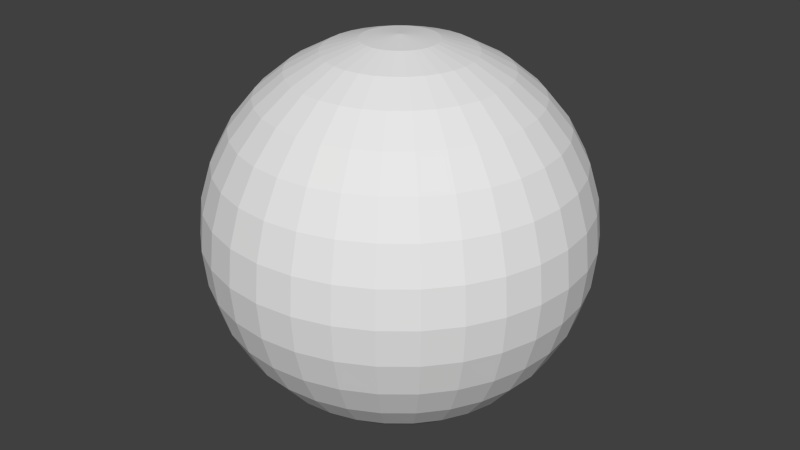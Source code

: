 # Source: sphere.blend  (saved by Blender 2.66.1; exported with 4.5.12 LTS)
import bpy
from mathutils import Matrix  # noqa: F401  (used for matrix-valued properties, if any)

bpy.ops.wm.read_factory_settings(use_empty=True)
scene = bpy.context.scene
scene.name = 'Scene'

# ---- collections
col_collection_1 = bpy.data.collections.new('Collection 1'); scene.collection.children.link(col_collection_1)

# ---- world
world_world = bpy.data.worlds.new('World'); scene.world = world_world
world_world.color = (0.05088, 0.05088, 0.05088)
world_world.use_sun_shadow = False
world_world.sun_shadow_jitter_overblur = 0.0
world_world.cycles.sampling_method = 'MANUAL'
world_world.cycles.sample_map_resolution = 256

# ---- meshes
me_sphere_001 = bpy.data.meshes.new('Sphere.001')
me_sphere_001.from_pydata([(-0.1951, 0.0, 0.9808), (-0.3827, 0.0, 0.9239), (-0.5556, 0.0, 0.8315), (-0.7071, 0.0, 0.7071), (-0.8315, 0.0, 0.5556), (-0.9239, 0.0, 0.3827), (-0.9808, 0.0, 0.1951), (-1.0, 0.0, 7.55e-08), (-0.9808, 0.0, -0.1951), (-0.9239, 0.0, -0.3827), (-0.8315, 0.0, -0.5556), (-0.7071, 0.0, -0.7071), (-0.5556, 0.0, -0.8315), (-0.3827, 0.0, -0.9239), (-0.1951, 0.0, -0.9808), (3.258e-07, 0.0, -1.0), (-0.1913, 0.03806, 0.9808), (-0.3753, 0.07466, 0.9239), (-0.5449, 0.1084, 0.8315), (-0.6935, 0.1379, 0.7071), (-0.8155, 0.1622, 0.5556), (-0.9061, 0.1802, 0.3827), (-0.9619, 0.1913, 0.1951), (-0.9808, 0.1951, 1.192e-07), (-0.9619, 0.1913, -0.1951), (-0.9061, 0.1802, -0.3827), (-0.8155, 0.1622, -0.5556), (-0.6935, 0.1379, -0.7071), (-0.5449, 0.1084, -0.8315), (-0.3753, 0.07466, -0.9239), (-0.1913, 0.03806, -0.9808), (-0.1802, 0.07466, 0.9808), (-0.3536, 0.1464, 0.9239), (-0.5133, 0.2126, 0.8315), (-0.6533, 0.2706, 0.7071), (-0.7682, 0.3182, 0.5556), (-0.8536, 0.3536, 0.3827), (-0.9061, 0.3753, 0.1951), (-0.9239, 0.3827, 1.192e-07), (-0.9061, 0.3753, -0.1951), (-0.8536, 0.3536, -0.3827), (-0.7682, 0.3182, -0.5556), (-0.6533, 0.2706, -0.7071), (-0.5133, 0.2126, -0.8315), (-0.3536, 0.1464, -0.9239), (-0.1802, 0.07466, -0.9808), (-0.1622, 0.1084, 0.9808), (-0.3182, 0.2126, 0.9239), (-0.4619, 0.3087, 0.8315), (-0.5879, 0.3928, 0.7071), (-0.6913, 0.4619, 0.5556), (-0.7682, 0.5133, 0.3827), (-0.8155, 0.5449, 0.1951), (-0.8315, 0.5556, 1.192e-07), (-0.8155, 0.5449, -0.1951), (-0.7682, 0.5133, -0.3827), (-0.6913, 0.4619, -0.5556), (-0.5879, 0.3928, -0.7071), (-0.4619, 0.3087, -0.8315), (-0.3182, 0.2126, -0.9239), (-0.1622, 0.1084, -0.9808), (-0.1379, 0.1379, 0.9808), (-0.2706, 0.2706, 0.9239), (-0.3928, 0.3928, 0.8315), (-0.5, 0.5, 0.7071), (-0.5879, 0.5879, 0.5556), (-0.6533, 0.6533, 0.3827), (-0.6935, 0.6935, 0.1951), (-0.7071, 0.7071, 1.192e-07), (-0.6935, 0.6935, -0.1951), (-0.6533, 0.6533, -0.3827), (-0.5879, 0.5879, -0.5556), (-0.5, 0.5, -0.7071), (-0.3928, 0.3928, -0.8315), (-0.2706, 0.2706, -0.9239), (-0.1379, 0.1379, -0.9808), (-0.1084, 0.1622, 0.9808), (-0.2126, 0.3182, 0.9239), (-0.3087, 0.4619, 0.8315), (-0.3928, 0.5879, 0.7071), (-0.4619, 0.6913, 0.5556), (-0.5133, 0.7682, 0.3827), (-0.5449, 0.8155, 0.1951), (-0.5556, 0.8315, 1.192e-07), (-0.5449, 0.8155, -0.1951), (-0.5133, 0.7682, -0.3827), (-0.4619, 0.6913, -0.5556), (-0.3928, 0.5879, -0.7071), (-0.3087, 0.4619, -0.8315), (-0.2126, 0.3182, -0.9239), (-0.1084, 0.1622, -0.9808), (-0.07466, 0.1802, 0.9808), (-0.1464, 0.3536, 0.9239), (-0.2126, 0.5133, 0.8315), (-0.2706, 0.6533, 0.7071), (-0.3182, 0.7682, 0.5556), (-0.3536, 0.8536, 0.3827), (-0.3753, 0.9061, 0.1951), (-0.3827, 0.9239, 1.192e-07), (-0.3753, 0.9061, -0.1951), (-0.3536, 0.8536, -0.3827), (-0.3182, 0.7682, -0.5556), (-0.2706, 0.6533, -0.7071), (-0.2126, 0.5133, -0.8315), (-0.1464, 0.3536, -0.9239), (-0.07466, 0.1802, -0.9808), (-0.03806, 0.1913, 0.9808), (-0.07466, 0.3753, 0.9239), (-0.1084, 0.5449, 0.8315), (-0.1379, 0.6935, 0.7071), (-0.1622, 0.8155, 0.5556), (-0.1802, 0.9061, 0.3827), (-0.1913, 0.9619, 0.1951), (-0.1951, 0.9808, 1.192e-07), (-0.1913, 0.9619, -0.1951), (-0.1802, 0.9061, -0.3827), (-0.1622, 0.8155, -0.5556), (-0.1379, 0.6935, -0.7071), (-0.1084, 0.5449, -0.8315), (-0.07466, 0.3753, -0.9239), (-0.03806, 0.1913, -0.9808), (3.445e-07, 0.1951, 0.9808), (3.631e-07, 0.3827, 0.9239), (3.631e-07, 0.5556, 0.8315), (4.003e-07, 0.7071, 0.7071), (4.152e-07, 0.8315, 0.5556), (3.705e-07, 0.9239, 0.3827), (4.749e-07, 0.9808, 0.1951), (3.407e-07, 1.0, 1.192e-07), (4.749e-07, 0.9808, -0.1951), (3.407e-07, 0.9239, -0.3827), (4.152e-07, 0.8315, -0.5556), (4.003e-07, 0.7071, -0.7071), (3.929e-07, 0.5556, -0.8315), (3.556e-07, 0.3827, -0.9239), (3.147e-07, 0.1951, -0.9808), (0.03806, 0.1913, 0.9808), (0.07466, 0.3753, 0.9239), (0.1084, 0.5449, 0.8315), (0.138, 0.6935, 0.7071), (0.1622, 0.8155, 0.5556), (0.1802, 0.9061, 0.3827), (0.1913, 0.9619, 0.1951), (0.1951, 0.9808, 1.192e-07), (0.1913, 0.9619, -0.1951), (0.1802, 0.9061, -0.3827), (0.1622, 0.8155, -0.5556), (0.138, 0.6935, -0.7071), (0.1084, 0.5449, -0.8315), (0.07466, 0.3753, -0.9239), (0.03806, 0.1913, -0.9808), (0.07466, 0.1802, 0.9808), (0.1464, 0.3536, 0.9239), (0.2126, 0.5133, 0.8315), (0.2706, 0.6533, 0.7071), (0.3182, 0.7682, 0.5556), (0.3536, 0.8536, 0.3827), (0.3753, 0.9061, 0.1951), (0.3827, 0.9239, 1.192e-07), (0.3753, 0.9061, -0.1951), (0.3536, 0.8536, -0.3827), (0.3182, 0.7682, -0.5556), (0.2706, 0.6533, -0.7071), (0.2126, 0.5133, -0.8315), (0.1464, 0.3536, -0.9239), (0.07466, 0.1802, -0.9808), (0.1084, 0.1622, 0.9808), (0.2126, 0.3182, 0.9239), (0.3087, 0.4619, 0.8315), (0.3928, 0.5879, 0.7071), (0.4619, 0.6913, 0.5556), (0.5133, 0.7682, 0.3827), (0.5449, 0.8155, 0.1951), (0.5556, 0.8315, 1.192e-07), (0.5449, 0.8155, -0.1951), (0.5133, 0.7682, -0.3827), (0.4619, 0.6913, -0.5556), (0.3928, 0.5879, -0.7071), (0.3087, 0.4619, -0.8315), (0.2126, 0.3182, -0.9239), (0.1084, 0.1622, -0.9808), (0.138, 0.1379, 0.9808), (0.2706, 0.2706, 0.9239), (0.3928, 0.3928, 0.8315), (0.5, 0.5, 0.7071), (0.5879, 0.5879, 0.5556), (0.6533, 0.6533, 0.3827), (0.6935, 0.6935, 0.1951), (0.7071, 0.7071, 1.192e-07), (0.6935, 0.6935, -0.1951), (0.6533, 0.6533, -0.3827), (0.5879, 0.5879, -0.5556), (0.5, 0.5, -0.7071), (0.3928, 0.3928, -0.8315), (0.2706, 0.2706, -0.9239), (0.138, 0.1379, -0.9808), (0.1622, 0.1084, 0.9808), (0.3182, 0.2126, 0.9239), (0.4619, 0.3087, 0.8315), (0.5879, 0.3928, 0.7071), (0.6913, 0.4619, 0.5556), (0.7682, 0.5133, 0.3827), (0.8155, 0.5449, 0.1951), (0.8315, 0.5556, 1.192e-07), (0.8155, 0.5449, -0.1951), (0.7682, 0.5133, -0.3827), (0.6913, 0.4619, -0.5556), (0.5879, 0.3928, -0.7071), (0.4619, 0.3087, -0.8315), (0.3182, 0.2126, -0.9239), (0.1622, 0.1084, -0.9808), (0.1802, 0.07466, 0.9808), (0.3536, 0.1464, 0.9239), (0.5133, 0.2126, 0.8315), (0.6533, 0.2706, 0.7071), (0.7682, 0.3182, 0.5556), (0.8536, 0.3536, 0.3827), (0.9061, 0.3753, 0.1951), (0.9239, 0.3827, 1.192e-07), (0.9061, 0.3753, -0.1951), (0.8536, 0.3536, -0.3827), (0.7682, 0.3182, -0.5556), (0.6533, 0.2706, -0.7071), (0.5133, 0.2126, -0.8315), (0.3536, 0.1464, -0.9239), (0.1802, 0.07466, -0.9808), (0.1913, 0.03806, 0.9808), (0.3753, 0.07466, 0.9239), (0.5449, 0.1084, 0.8315), (0.6935, 0.1379, 0.7071), (0.8155, 0.1622, 0.5556), (0.9061, 0.1802, 0.3827), (0.9619, 0.1913, 0.1951), (0.9808, 0.1951, 1.192e-07), (0.9619, 0.1913, -0.1951), (0.9061, 0.1802, -0.3827), (0.8155, 0.1622, -0.5556), (0.6935, 0.1379, -0.7071), (0.5449, 0.1084, -0.8315), (0.3753, 0.07466, -0.9239), (0.1913, 0.03806, -0.9808), (0.1951, -3.353e-08, 0.9808), (0.3827, -5.215e-08, 0.9239), (0.5556, -6.706e-08, 0.8315), (0.7071, -5.96e-08, 0.7071), (0.8315, -1.043e-07, 0.5556), (0.9239, -1.49e-07, 0.3827), (0.9808, -1.49e-07, 0.1951), (1.0, -1.043e-07, 1.192e-07), (0.9808, -1.49e-07, -0.1951), (0.9239, -4.47e-08, -0.3827), (0.8315, -1.043e-07, -0.5556), (0.7071, -5.96e-08, -0.7071), (0.5556, -9.686e-08, -0.8315), (0.3827, -2.235e-08, -0.9239), (0.1951, 0.0, -0.9808), (0.1913, -0.03806, 0.9808), (0.3753, -0.07466, 0.9239), (0.5449, -0.1084, 0.8315), (0.6935, -0.1379, 0.7071), (0.8155, -0.1622, 0.5556), (0.9061, -0.1802, 0.3827), (0.9619, -0.1913, 0.1951), (0.9808, -0.1951, 1.192e-07), (0.9619, -0.1913, -0.1951), (0.9061, -0.1802, -0.3827), (0.8155, -0.1622, -0.5556), (0.6935, -0.1379, -0.7071), (0.5449, -0.1084, -0.8315), (0.3753, -0.07466, -0.9239), (0.1913, -0.03806, -0.9808), (0.1802, -0.07466, 0.9808), (0.3536, -0.1464, 0.9239), (0.5133, -0.2126, 0.8315), (0.6533, -0.2706, 0.7071), (0.7682, -0.3182, 0.5556), (0.8536, -0.3536, 0.3827), (0.9061, -0.3753, 0.1951), (0.9239, -0.3827, 1.192e-07), (0.9061, -0.3753, -0.1951), (0.8536, -0.3536, -0.3827), (0.7682, -0.3182, -0.5556), (0.6533, -0.2706, -0.7071), (0.5133, -0.2126, -0.8315), (0.3536, -0.1464, -0.9239), (0.1802, -0.07466, -0.9808), (0.1622, -0.1084, 0.9808), (0.3182, -0.2126, 0.9239), (0.4619, -0.3087, 0.8315), (0.5879, -0.3928, 0.7071), (0.6913, -0.4619, 0.5556), (0.7682, -0.5133, 0.3827), (0.8155, -0.5449, 0.1951), (0.8315, -0.5556, 1.192e-07), (0.8155, -0.5449, -0.1951), (0.7682, -0.5133, -0.3827), (0.6913, -0.4619, -0.5556), (0.5879, -0.3928, -0.7071), (0.4619, -0.3087, -0.8315), (0.3182, -0.2126, -0.9239), (0.1622, -0.1084, -0.9808), (0.138, -0.1379, 0.9808), (0.2706, -0.2706, 0.9239), (0.3928, -0.3928, 0.8315), (0.5, -0.5, 0.7071), (0.5879, -0.5879, 0.5556), (0.6533, -0.6533, 0.3827), (0.6935, -0.6935, 0.1951), (0.7071, -0.7071, 1.192e-07), (0.6935, -0.6935, -0.1951), (0.6533, -0.6533, -0.3827), (0.5879, -0.5879, -0.5556), (0.5, -0.5, -0.7071), (0.3928, -0.3928, -0.8315), (0.2706, -0.2706, -0.9239), (0.1379, -0.1379, -0.9808), (0.1084, -0.1622, 0.9808), (0.2126, -0.3182, 0.9239), (0.3087, -0.4619, 0.8315), (0.3928, -0.5879, 0.7071), (0.4619, -0.6913, 0.5556), (0.5133, -0.7682, 0.3827), (0.5449, -0.8155, 0.1951), (0.5556, -0.8315, 1.192e-07), (0.5449, -0.8155, -0.1951), (0.5133, -0.7682, -0.3827), (0.4619, -0.6913, -0.5556), (0.3928, -0.5879, -0.7071), (0.3087, -0.4619, -0.8315), (0.2126, -0.3182, -0.9239), (0.1084, -0.1622, -0.9808), (0.07466, -0.1802, 0.9808), (0.1464, -0.3536, 0.9239), (0.2126, -0.5133, 0.8315), (0.2706, -0.6533, 0.7071), (0.3182, -0.7682, 0.5556), (0.3536, -0.8536, 0.3827), (0.3753, -0.9061, 0.1951), (0.3827, -0.9239, 1.192e-07), (0.3753, -0.9061, -0.1951), (0.3536, -0.8536, -0.3827), (0.3182, -0.7682, -0.5556), (0.2706, -0.6533, -0.7071), (0.2126, -0.5133, -0.8315), (0.1464, -0.3536, -0.9239), (0.07466, -0.1802, -0.9808), (0.03806, -0.1913, 0.9808), (0.07466, -0.3753, 0.9239), (0.1084, -0.5449, 0.8315), (0.1379, -0.6935, 0.7071), (0.1622, -0.8155, 0.5556), (0.1802, -0.9061, 0.3827), (0.1913, -0.9619, 0.1951), (0.1951, -0.9808, 1.192e-07), (0.1913, -0.9619, -0.1951), (0.1802, -0.9061, -0.3827), (0.1622, -0.8155, -0.5556), (0.1379, -0.6935, -0.7071), (0.1084, -0.5449, -0.8315), (0.07466, -0.3753, -0.9239), (0.03806, -0.1913, -0.9808), (2.774e-07, -0.1951, 0.9808), (2.513e-07, -0.3827, 0.9239), (2.29e-07, -0.5556, 0.8315), (2.215e-07, -0.7071, 0.7071), (2.215e-07, -0.8315, 0.5556), (1.47e-07, -0.9239, 0.3827), (1.023e-07, -0.9808, 0.1951), (1.619e-07, -1.0, 1.192e-07), (1.023e-07, -0.9808, -0.1951), (1.768e-07, -0.9239, -0.3827), (2.215e-07, -0.8315, -0.5556), (2.215e-07, -0.7071, -0.7071), (2.141e-07, -0.5556, -0.8315), (3.109e-07, -0.3827, -0.9239), (3.147e-07, -0.1951, -0.9808), (-0.03806, -0.1913, 0.9808), (-0.07466, -0.3753, 0.9239), (-0.1084, -0.5449, 0.8315), (-0.1379, -0.6935, 0.7071), (-0.1622, -0.8155, 0.5556), (-0.1802, -0.9061, 0.3827), (-0.1913, -0.9619, 0.1951), (-0.1951, -0.9808, 1.192e-07), (-0.1913, -0.9619, -0.1951), (-0.1802, -0.9061, -0.3827), (-0.1622, -0.8155, -0.5556), (-0.1379, -0.6935, -0.7071), (-0.1084, -0.5449, -0.8315), (-0.07466, -0.3753, -0.9239), (-0.03806, -0.1913, -0.9808), (2.011e-07, -3.01e-07, 1.0), (-0.07466, -0.1802, 0.9808), (-0.1464, -0.3536, 0.9239), (-0.2126, -0.5133, 0.8315), (-0.2706, -0.6533, 0.7071), (-0.3182, -0.7682, 0.5556), (-0.3536, -0.8536, 0.3827), (-0.3753, -0.9061, 0.1951), (-0.3827, -0.9239, 1.192e-07), (-0.3753, -0.9061, -0.1951), (-0.3536, -0.8536, -0.3827), (-0.3182, -0.7682, -0.5556), (-0.2706, -0.6533, -0.7071), (-0.2126, -0.5133, -0.8315), (-0.1464, -0.3536, -0.9239), (-0.07466, -0.1802, -0.9808), (-0.1084, -0.1622, 0.9808), (-0.2126, -0.3182, 0.9239), (-0.3087, -0.4619, 0.8315), (-0.3928, -0.5879, 0.7071), (-0.4619, -0.6913, 0.5556), (-0.5133, -0.7682, 0.3827), (-0.5449, -0.8155, 0.1951), (-0.5556, -0.8315, 1.192e-07), (-0.5449, -0.8155, -0.1951), (-0.5133, -0.7682, -0.3827), (-0.4619, -0.6913, -0.5556), (-0.3928, -0.5879, -0.7071), (-0.3087, -0.4619, -0.8315), (-0.2126, -0.3182, -0.9239), (-0.1084, -0.1622, -0.9808), (-0.1379, -0.1379, 0.9808), (-0.2706, -0.2706, 0.9239), (-0.3928, -0.3928, 0.8315), (-0.5, -0.5, 0.7071), (-0.5879, -0.5879, 0.5556), (-0.6533, -0.6533, 0.3827), (-0.6935, -0.6935, 0.1951), (-0.7071, -0.7071, 1.192e-07), (-0.6935, -0.6935, -0.1951), (-0.6533, -0.6533, -0.3827), (-0.5879, -0.5879, -0.5556), (-0.5, -0.5, -0.7071), (-0.3928, -0.3928, -0.8315), (-0.2706, -0.2706, -0.9239), (-0.1379, -0.1379, -0.9808), (-0.1622, -0.1084, 0.9808), (-0.3182, -0.2126, 0.9239), (-0.4619, -0.3087, 0.8315), (-0.5879, -0.3928, 0.7071), (-0.6913, -0.4619, 0.5556), (-0.7682, -0.5133, 0.3827), (-0.8155, -0.5449, 0.1951), (-0.8315, -0.5556, 1.192e-07), (-0.8155, -0.5449, -0.1951), (-0.7682, -0.5133, -0.3827), (-0.6913, -0.4619, -0.5556), (-0.5879, -0.3928, -0.7071), (-0.4619, -0.3087, -0.8315), (-0.3182, -0.2126, -0.9239), (-0.1622, -0.1084, -0.9808), (-0.1802, -0.07466, 0.9808), (-0.3536, -0.1464, 0.9239), (-0.5133, -0.2126, 0.8315), (-0.6533, -0.2706, 0.7071), (-0.7682, -0.3182, 0.5556), (-0.8536, -0.3536, 0.3827), (-0.9061, -0.3753, 0.1951), (-0.9239, -0.3827, 1.192e-07), (-0.9061, -0.3753, -0.1951), (-0.8536, -0.3536, -0.3827), (-0.7682, -0.3182, -0.5556), (-0.6533, -0.2706, -0.7071), (-0.5133, -0.2126, -0.8315), (-0.3536, -0.1464, -0.9239), (-0.1802, -0.07466, -0.9808), (-0.1913, -0.03806, 0.9808), (-0.3753, -0.07466, 0.9239), (-0.5449, -0.1084, 0.8315), (-0.6935, -0.1379, 0.7071), (-0.8155, -0.1622, 0.5556), (-0.9061, -0.1802, 0.3827), (-0.9619, -0.1913, 0.1951), (-0.9808, -0.1951, 1.192e-07), (-0.9619, -0.1913, -0.1951), (-0.9061, -0.1802, -0.3827), (-0.8155, -0.1622, -0.5556), (-0.6935, -0.1379, -0.7071), (-0.5449, -0.1084, -0.8315), (-0.3753, -0.07466, -0.9239), (-0.1913, -0.03806, -0.9808)], [], [(2, 1, 17, 18), (9, 8, 24, 25), (3, 2, 18, 19), (10, 9, 25, 26), (4, 3, 19, 20), (11, 10, 26, 27), (5, 4, 20, 21), (12, 11, 27, 28), (6, 5, 21, 22), (13, 12, 28, 29), (7, 6, 22, 23), (1, 0, 16, 17), (14, 13, 29, 30), (8, 7, 23, 24), (27, 26, 41, 42), (21, 20, 35, 36), (28, 27, 42, 43), (22, 21, 36, 37), (29, 28, 43, 44), (23, 22, 37, 38), (17, 16, 31, 32), (30, 29, 44, 45), (24, 23, 38, 39), (18, 17, 32, 33), (25, 24, 39, 40), (19, 18, 33, 34), (26, 25, 40, 41), (20, 19, 34, 35), (40, 39, 54, 55), (34, 33, 48, 49), (41, 40, 55, 56), (35, 34, 49, 50), (42, 41, 56, 57), (36, 35, 50, 51), (43, 42, 57, 58), (37, 36, 51, 52), (44, 43, 58, 59), (38, 37, 52, 53), (32, 31, 46, 47), (45, 44, 59, 60), (39, 38, 53, 54), (33, 32, 47, 48), (59, 58, 73, 74), (53, 52, 67, 68), (47, 46, 61, 62), (60, 59, 74, 75), (54, 53, 68, 69), (48, 47, 62, 63), (55, 54, 69, 70), (49, 48, 63, 64), (56, 55, 70, 71), (50, 49, 64, 65), (57, 56, 71, 72), (51, 50, 65, 66), (58, 57, 72, 73), (52, 51, 66, 67), (72, 71, 86, 87), (66, 65, 80, 81), (73, 72, 87, 88), (67, 66, 81, 82), (74, 73, 88, 89), (68, 67, 82, 83), (62, 61, 76, 77), (75, 74, 89, 90), (69, 68, 83, 84), (63, 62, 77, 78), (70, 69, 84, 85), (64, 63, 78, 79), (71, 70, 85, 86), (65, 64, 79, 80), (78, 77, 92, 93), (85, 84, 99, 100), (79, 78, 93, 94), (86, 85, 100, 101), (80, 79, 94, 95), (87, 86, 101, 102), (81, 80, 95, 96), (88, 87, 102, 103), (82, 81, 96, 97), (89, 88, 103, 104), (83, 82, 97, 98), (77, 76, 91, 92), (90, 89, 104, 105), (84, 83, 98, 99), (97, 96, 111, 112), (104, 103, 118, 119), (98, 97, 112, 113), (92, 91, 106, 107), (105, 104, 119, 120), (99, 98, 113, 114), (93, 92, 107, 108), (100, 99, 114, 115), (94, 93, 108, 109), (101, 100, 115, 116), (95, 94, 109, 110), (102, 101, 116, 117), (96, 95, 110, 111), (103, 102, 117, 118), (116, 115, 130, 131), (110, 109, 124, 125), (117, 116, 131, 132), (111, 110, 125, 126), (118, 117, 132, 133), (112, 111, 126, 127), (119, 118, 133, 134), (113, 112, 127, 128), (107, 106, 121, 122), (120, 119, 134, 135), (114, 113, 128, 129), (108, 107, 122, 123), (115, 114, 129, 130), (109, 108, 123, 124), (135, 134, 149, 150), (129, 128, 143, 144), (123, 122, 137, 138), (130, 129, 144, 145), (124, 123, 138, 139), (131, 130, 145, 146), (125, 124, 139, 140), (132, 131, 146, 147), (126, 125, 140, 141), (133, 132, 147, 148), (127, 126, 141, 142), (134, 133, 148, 149), (128, 127, 142, 143), (122, 121, 136, 137), (148, 147, 162, 163), (142, 141, 156, 157), (149, 148, 163, 164), (143, 142, 157, 158), (137, 136, 151, 152), (150, 149, 164, 165), (144, 143, 158, 159), (138, 137, 152, 153), (145, 144, 159, 160), (139, 138, 153, 154), (146, 145, 160, 161), (140, 139, 154, 155), (147, 146, 161, 162), (141, 140, 155, 156), (161, 160, 175, 176), (155, 154, 169, 170), (162, 161, 176, 177), (156, 155, 170, 171), (163, 162, 177, 178), (157, 156, 171, 172), (164, 163, 178, 179), (158, 157, 172, 173), (152, 151, 166, 167), (165, 164, 179, 180), (159, 158, 173, 174), (153, 152, 167, 168), (160, 159, 174, 175), (154, 153, 168, 169), (180, 179, 194, 195), (174, 173, 188, 189), (168, 167, 182, 183), (175, 174, 189, 190), (169, 168, 183, 184), (176, 175, 190, 191), (170, 169, 184, 185), (177, 176, 191, 192), (171, 170, 185, 186), (178, 177, 192, 193), (172, 171, 186, 187), (179, 178, 193, 194), (173, 172, 187, 188), (167, 166, 181, 182), (193, 192, 207, 208), (187, 186, 201, 202), (194, 193, 208, 209), (188, 187, 202, 203), (182, 181, 196, 197), (195, 194, 209, 210), (189, 188, 203, 204), (183, 182, 197, 198), (190, 189, 204, 205), (184, 183, 198, 199), (191, 190, 205, 206), (185, 184, 199, 200), (192, 191, 206, 207), (186, 185, 200, 201), (206, 205, 220, 221), (200, 199, 214, 215), (207, 206, 221, 222), (201, 200, 215, 216), (208, 207, 222, 223), (202, 201, 216, 217), (209, 208, 223, 224), (203, 202, 217, 218), (197, 196, 211, 212), (210, 209, 224, 225), (204, 203, 218, 219), (198, 197, 212, 213), (205, 204, 219, 220), (199, 198, 213, 214), (212, 211, 226, 227), (225, 224, 239, 240), (219, 218, 233, 234), (213, 212, 227, 228), (220, 219, 234, 235), (214, 213, 228, 229), (221, 220, 235, 236), (215, 214, 229, 230), (222, 221, 236, 237), (216, 215, 230, 231), (223, 222, 237, 238), (217, 216, 231, 232), (224, 223, 238, 239), (218, 217, 232, 233), (231, 230, 245, 246), (238, 237, 252, 253), (232, 231, 246, 247), (239, 238, 253, 254), (233, 232, 247, 248), (227, 226, 241, 242), (240, 239, 254, 255), (234, 233, 248, 249), (228, 227, 242, 243), (235, 234, 249, 250), (229, 228, 243, 244), (236, 235, 250, 251), (230, 229, 244, 245), (237, 236, 251, 252), (250, 249, 264, 265), (244, 243, 258, 259), (251, 250, 265, 266), (245, 244, 259, 260), (252, 251, 266, 267), (246, 245, 260, 261), (253, 252, 267, 268), (247, 246, 261, 262), (254, 253, 268, 269), (248, 247, 262, 263), (242, 241, 256, 257), (255, 254, 269, 270), (249, 248, 263, 264), (243, 242, 257, 258), (269, 268, 283, 284), (263, 262, 277, 278), (257, 256, 271, 272), (270, 269, 284, 285), (264, 263, 278, 279), (258, 257, 272, 273), (265, 264, 279, 280), (259, 258, 273, 274), (266, 265, 280, 281), (260, 259, 274, 275), (267, 266, 281, 282), (261, 260, 275, 276), (268, 267, 282, 283), (262, 261, 276, 277), (282, 281, 296, 297), (276, 275, 290, 291), (283, 282, 297, 298), (277, 276, 291, 292), (284, 283, 298, 299), (278, 277, 292, 293), (272, 271, 286, 287), (285, 284, 299, 300), (279, 278, 293, 294), (273, 272, 287, 288), (280, 279, 294, 295), (274, 273, 288, 289), (281, 280, 295, 296), (275, 274, 289, 290), (295, 294, 309, 310), (289, 288, 303, 304), (296, 295, 310, 311), (290, 289, 304, 305), (297, 296, 311, 312), (291, 290, 305, 306), (298, 297, 312, 313), (292, 291, 306, 307), (299, 298, 313, 314), (293, 292, 307, 308), (287, 286, 301, 302), (300, 299, 314, 315), (294, 293, 308, 309), (288, 287, 302, 303), (314, 313, 328, 329), (308, 307, 322, 323), (302, 301, 316, 317), (315, 314, 329, 330), (309, 308, 323, 324), (303, 302, 317, 318), (310, 309, 324, 325), (304, 303, 318, 319), (311, 310, 325, 326), (305, 304, 319, 320), (312, 311, 326, 327), (306, 305, 320, 321), (313, 312, 327, 328), (307, 306, 321, 322), (327, 326, 341, 342), (321, 320, 335, 336), (328, 327, 342, 343), (322, 321, 336, 337), (329, 328, 343, 344), (323, 322, 337, 338), (317, 316, 331, 332), (330, 329, 344, 345), (324, 323, 338, 339), (318, 317, 332, 333), (325, 324, 339, 340), (319, 318, 333, 334), (326, 325, 340, 341), (320, 319, 334, 335), (340, 339, 354, 355), (334, 333, 348, 349), (341, 340, 355, 356), (335, 334, 349, 350), (342, 341, 356, 357), (336, 335, 350, 351), (343, 342, 357, 358), (337, 336, 351, 352), (344, 343, 358, 359), (338, 337, 352, 353), (332, 331, 346, 347), (345, 344, 359, 360), (339, 338, 353, 354), (333, 332, 347, 348), (359, 358, 373, 374), (353, 352, 367, 368), (347, 346, 361, 362), (360, 359, 374, 375), (354, 353, 368, 369), (348, 347, 362, 363), (355, 354, 369, 370), (349, 348, 363, 364), (356, 355, 370, 371), (350, 349, 364, 365), (357, 356, 371, 372), (351, 350, 365, 366), (358, 357, 372, 373), (352, 351, 366, 367), (365, 364, 379, 380), (372, 371, 386, 387), (366, 365, 380, 381), (373, 372, 387, 388), (367, 366, 381, 382), (374, 373, 388, 389), (368, 367, 382, 383), (362, 361, 376, 377), (375, 374, 389, 390), (369, 368, 383, 384), (363, 362, 377, 378), (370, 369, 384, 385), (364, 363, 378, 379), (371, 370, 385, 386), (384, 383, 399, 400), (378, 377, 393, 394), (385, 384, 400, 401), (379, 378, 394, 395), (386, 385, 401, 402), (380, 379, 395, 396), (387, 386, 402, 403), (381, 380, 396, 397), (388, 387, 403, 404), (382, 381, 397, 398), (389, 388, 404, 405), (383, 382, 398, 399), (377, 376, 392, 393), (390, 389, 405, 406), (404, 403, 418, 419), (398, 397, 412, 413), (405, 404, 419, 420), (399, 398, 413, 414), (393, 392, 407, 408), (406, 405, 420, 421), (400, 399, 414, 415), (394, 393, 408, 409), (401, 400, 415, 416), (395, 394, 409, 410), (402, 401, 416, 417), (396, 395, 410, 411), (403, 402, 417, 418), (397, 396, 411, 412), (417, 416, 431, 432), (411, 410, 425, 426), (418, 417, 432, 433), (412, 411, 426, 427), (419, 418, 433, 434), (413, 412, 427, 428), (420, 419, 434, 435), (414, 413, 428, 429), (408, 407, 422, 423), (421, 420, 435, 436), (415, 414, 429, 430), (409, 408, 423, 424), (416, 415, 430, 431), (410, 409, 424, 425), (436, 435, 450, 451), (430, 429, 444, 445), (424, 423, 438, 439), (431, 430, 445, 446), (425, 424, 439, 440), (432, 431, 446, 447), (426, 425, 440, 441), (433, 432, 447, 448), (427, 426, 441, 442), (434, 433, 448, 449), (428, 427, 442, 443), (435, 434, 449, 450), (429, 428, 443, 444), (423, 422, 437, 438), (449, 448, 463, 464), (443, 442, 457, 458), (450, 449, 464, 465), (444, 443, 458, 459), (438, 437, 452, 453), (451, 450, 465, 466), (445, 444, 459, 460), (439, 438, 453, 454), (446, 445, 460, 461), (440, 439, 454, 455), (447, 446, 461, 462), (441, 440, 455, 456), (448, 447, 462, 463), (442, 441, 456, 457), (462, 461, 476, 477), (456, 455, 470, 471), (463, 462, 477, 478), (457, 456, 471, 472), (464, 463, 478, 479), (458, 457, 472, 473), (465, 464, 479, 480), (459, 458, 473, 474), (453, 452, 467, 468), (466, 465, 480, 481), (460, 459, 474, 475), (454, 453, 468, 469), (461, 460, 475, 476), (455, 454, 469, 470), (15, 14, 30), (0, 391, 16), (16, 391, 31), (15, 30, 45), (15, 45, 60), (31, 391, 46), (15, 60, 75), (46, 391, 61), (61, 391, 76), (15, 75, 90), (15, 90, 105), (76, 391, 91), (91, 391, 106), (15, 105, 120), (106, 391, 121), (15, 120, 135), (15, 135, 150), (121, 391, 136), (136, 391, 151), (15, 150, 165), (151, 391, 166), (15, 165, 180), (15, 180, 195), (166, 391, 181), (181, 391, 196), (15, 195, 210), (196, 391, 211), (15, 210, 225), (15, 225, 240), (211, 391, 226), (226, 391, 241), (15, 240, 255), (241, 391, 256), (15, 255, 270), (15, 270, 285), (256, 391, 271), (271, 391, 286), (15, 285, 300), (15, 300, 315), (286, 391, 301), (15, 315, 330), (301, 391, 316), (316, 391, 331), (15, 330, 345), (15, 345, 360), (331, 391, 346), (346, 391, 361), (15, 360, 375), (361, 391, 376), (15, 375, 390), (15, 390, 406), (376, 391, 392), (392, 391, 407), (15, 406, 421), (407, 391, 422), (15, 421, 436), (15, 436, 451), (422, 391, 437), (437, 391, 452), (15, 451, 466), (452, 391, 467), (15, 466, 481), (481, 480, 13, 14), (475, 474, 7, 8), (469, 468, 1, 2), (15, 481, 14), (476, 475, 8, 9), (470, 469, 2, 3), (477, 476, 9, 10), (471, 470, 3, 4), (478, 477, 10, 11), (472, 471, 4, 5), (479, 478, 11, 12), (473, 472, 5, 6), (467, 391, 0), (480, 479, 12, 13), (474, 473, 6, 7), (468, 467, 0, 1)])
_uv = me_sphere_001.uv_layers.new(name='UVMap')
_uv.uv.foreach_set('vector', [0.8435, 0.8717, 0.8476, 0.9227, 0.7922, 0.9215, 0.8046, 0.8708, 0.8398, 0.5142, 0.8401, 0.5652, 0.815, 0.5647, 0.8159, 0.5136, 0.8422, 0.8206, 0.8435, 0.8717, 0.8046, 0.8708, 0.8086, 0.8199, 0.8395, 0.4631, 0.8398, 0.5142, 0.8159, 0.5136, 0.8167, 0.4626, 0.8415, 0.7695, 0.8422, 0.8206, 0.8086, 0.8199, 0.8108, 0.7689, 0.8392, 0.412, 0.8395, 0.4631, 0.8167, 0.4626, 0.8178, 0.4115, 0.841, 0.7185, 0.8415, 0.7695, 0.8108, 0.7689, 0.8122, 0.7178, 0.8388, 0.3609, 0.8392, 0.412, 0.8178, 0.4115, 0.8191, 0.3605, 0.8407, 0.6674, 0.841, 0.7185, 0.8122, 0.7178, 0.8133, 0.6668, 0.8381, 0.3099, 0.8388, 0.3609, 0.8191, 0.3605, 0.8211, 0.3095, 0.8404, 0.6163, 0.8407, 0.6674, 0.8133, 0.6668, 0.8142, 0.6157, 0.8476, 0.9227, 0.851, 0.9765, 0.5416, 0.9588, 0.7922, 0.9215, 0.837, 0.2588, 0.8381, 0.3099, 0.8211, 0.3095, 0.8246, 0.2585, 0.8401, 0.5652, 0.8404, 0.6163, 0.8142, 0.6157, 0.815, 0.5647, 0.8178, 0.4115, 0.8167, 0.4626, 0.7939, 0.4602, 0.7963, 0.4093, 0.8122, 0.7178, 0.8108, 0.7689, 0.7805, 0.7657, 0.7837, 0.7148, 0.8191, 0.3605, 0.8178, 0.4115, 0.7963, 0.4093, 0.7994, 0.3584, 0.8133, 0.6668, 0.8122, 0.7178, 0.7837, 0.7148, 0.7861, 0.6639, 0.8211, 0.3095, 0.8191, 0.3605, 0.7994, 0.3584, 0.804, 0.3077, 0.8142, 0.6157, 0.8133, 0.6668, 0.7861, 0.6639, 0.7881, 0.613, 0.7922, 0.9215, 0.5416, 0.9588, 0.5704, 0.9493, 0.7424, 0.9161, 0.8246, 0.2585, 0.8211, 0.3095, 0.804, 0.3077, 0.8122, 0.2572, 0.815, 0.5647, 0.8142, 0.6157, 0.7881, 0.613, 0.79, 0.5621, 0.8046, 0.8708, 0.7922, 0.9215, 0.7424, 0.9161, 0.7669, 0.8668, 0.8159, 0.5136, 0.815, 0.5647, 0.79, 0.5621, 0.7919, 0.5111, 0.8086, 0.8199, 0.8046, 0.8708, 0.7669, 0.8668, 0.7757, 0.8164, 0.8167, 0.4626, 0.8159, 0.5136, 0.7919, 0.5111, 0.7939, 0.4602, 0.8108, 0.7689, 0.8086, 0.8199, 0.7757, 0.8164, 0.7805, 0.7657, 0.7919, 0.5111, 0.79, 0.5621, 0.7651, 0.5574, 0.768, 0.5067, 0.7757, 0.8164, 0.7669, 0.8668, 0.7317, 0.8601, 0.7439, 0.8105, 0.7939, 0.4602, 0.7919, 0.5111, 0.768, 0.5067, 0.7711, 0.4559, 0.7805, 0.7657, 0.7757, 0.8164, 0.7439, 0.8105, 0.7508, 0.7601, 0.7963, 0.4093, 0.7939, 0.4602, 0.7711, 0.4559, 0.7748, 0.4053, 0.7837, 0.7148, 0.7805, 0.7657, 0.7508, 0.7601, 0.7555, 0.7096, 0.7994, 0.3584, 0.7963, 0.4093, 0.7748, 0.4053, 0.7796, 0.3547, 0.7861, 0.6639, 0.7837, 0.7148, 0.7555, 0.7096, 0.7591, 0.6589, 0.804, 0.3077, 0.7994, 0.3584, 0.7796, 0.3547, 0.7868, 0.3045, 0.7881, 0.613, 0.7861, 0.6639, 0.7591, 0.6589, 0.7622, 0.6082, 0.7424, 0.9161, 0.5704, 0.9493, 0.5714, 0.9394, 0.7012, 0.9077, 0.8122, 0.2572, 0.804, 0.3077, 0.7868, 0.3045, 0.7999, 0.2549, 0.79, 0.5621, 0.7881, 0.613, 0.7622, 0.6082, 0.7651, 0.5574, 0.7669, 0.8668, 0.7424, 0.9161, 0.7012, 0.9077, 0.7317, 0.8601, 0.7868, 0.3045, 0.7796, 0.3547, 0.7596, 0.3495, 0.7695, 0.2999, 0.7622, 0.6082, 0.7591, 0.6589, 0.7325, 0.652, 0.7365, 0.6015, 0.7012, 0.9077, 0.5714, 0.9394, 0.5655, 0.9295, 0.6676, 0.8977, 0.7999, 0.2549, 0.7868, 0.3045, 0.7695, 0.2999, 0.7877, 0.2515, 0.7651, 0.5574, 0.7622, 0.6082, 0.7365, 0.6015, 0.7402, 0.551, 0.7317, 0.8601, 0.7012, 0.9077, 0.6676, 0.8977, 0.6994, 0.8515, 0.768, 0.5067, 0.7651, 0.5574, 0.7402, 0.551, 0.744, 0.5005, 0.7439, 0.8105, 0.7317, 0.8601, 0.6994, 0.8515, 0.7137, 0.8025, 0.7711, 0.4559, 0.768, 0.5067, 0.744, 0.5005, 0.7482, 0.45, 0.7508, 0.7601, 0.7439, 0.8105, 0.7137, 0.8025, 0.7221, 0.7526, 0.7748, 0.4053, 0.7711, 0.4559, 0.7482, 0.45, 0.7531, 0.3996, 0.7555, 0.7096, 0.7508, 0.7601, 0.7221, 0.7526, 0.7279, 0.7024, 0.7796, 0.3547, 0.7748, 0.4053, 0.7531, 0.3996, 0.7596, 0.3495, 0.7591, 0.6589, 0.7555, 0.7096, 0.7279, 0.7024, 0.7325, 0.652, 0.7531, 0.3996, 0.7482, 0.45, 0.7251, 0.4425, 0.7312, 0.3925, 0.7279, 0.7024, 0.7221, 0.7526, 0.6944, 0.7436, 0.701, 0.6937, 0.7596, 0.3495, 0.7531, 0.3996, 0.7312, 0.3925, 0.7394, 0.3429, 0.7325, 0.652, 0.7279, 0.7024, 0.701, 0.6937, 0.7064, 0.6435, 0.7695, 0.2999, 0.7596, 0.3495, 0.7394, 0.3429, 0.752, 0.294, 0.7365, 0.6015, 0.7325, 0.652, 0.7064, 0.6435, 0.711, 0.5933, 0.6676, 0.8977, 0.5655, 0.9295, 0.5569, 0.92, 0.6393, 0.8868, 0.7877, 0.2515, 0.7695, 0.2999, 0.752, 0.294, 0.7755, 0.2472, 0.7402, 0.551, 0.7365, 0.6015, 0.711, 0.5933, 0.7155, 0.543, 0.6994, 0.8515, 0.6676, 0.8977, 0.6393, 0.8868, 0.67, 0.8414, 0.744, 0.5005, 0.7402, 0.551, 0.7155, 0.543, 0.72, 0.4927, 0.7137, 0.8025, 0.6994, 0.8515, 0.67, 0.8414, 0.6851, 0.793, 0.7482, 0.45, 0.744, 0.5005, 0.72, 0.4927, 0.7251, 0.4425, 0.7221, 0.7526, 0.7137, 0.8025, 0.6851, 0.793, 0.6944, 0.7436, 0.67, 0.8414, 0.6393, 0.8868, 0.6147, 0.8758, 0.6431, 0.8307, 0.72, 0.4927, 0.7155, 0.543, 0.6908, 0.5337, 0.696, 0.4836, 0.6851, 0.793, 0.67, 0.8414, 0.6431, 0.8307, 0.6581, 0.7826, 0.7251, 0.4425, 0.72, 0.4927, 0.696, 0.4836, 0.7018, 0.4337, 0.6944, 0.7436, 0.6851, 0.793, 0.6581, 0.7826, 0.6677, 0.7334, 0.7312, 0.3925, 0.7251, 0.4425, 0.7018, 0.4337, 0.709, 0.384, 0.701, 0.6937, 0.6944, 0.7436, 0.6677, 0.7334, 0.6748, 0.6838, 0.7394, 0.3429, 0.7312, 0.3925, 0.709, 0.384, 0.7188, 0.3349, 0.7064, 0.6435, 0.701, 0.6937, 0.6748, 0.6838, 0.6806, 0.6338, 0.752, 0.294, 0.7394, 0.3429, 0.7188, 0.3349, 0.7341, 0.2869, 0.711, 0.5933, 0.7064, 0.6435, 0.6806, 0.6338, 0.6858, 0.5838, 0.6393, 0.8868, 0.5569, 0.92, 0.5469, 0.9109, 0.6147, 0.8758, 0.7755, 0.2472, 0.752, 0.294, 0.7341, 0.2869, 0.7634, 0.242, 0.7155, 0.543, 0.711, 0.5933, 0.6858, 0.5838, 0.6908, 0.5337, 0.6806, 0.6338, 0.6748, 0.6838, 0.6492, 0.6731, 0.6552, 0.6233, 0.7341, 0.2869, 0.7188, 0.3349, 0.6977, 0.3259, 0.7158, 0.2787, 0.6858, 0.5838, 0.6806, 0.6338, 0.6552, 0.6233, 0.6607, 0.5734, 0.6147, 0.8758, 0.5469, 0.9109, 0.5362, 0.9023, 0.5925, 0.8651, 0.7634, 0.242, 0.7341, 0.2869, 0.7158, 0.2787, 0.7516, 0.2358, 0.6908, 0.5337, 0.6858, 0.5838, 0.6607, 0.5734, 0.6661, 0.5234, 0.6431, 0.8307, 0.6147, 0.8758, 0.5925, 0.8651, 0.6181, 0.8196, 0.696, 0.4836, 0.6908, 0.5337, 0.6661, 0.5234, 0.6718, 0.4736, 0.6581, 0.7826, 0.6431, 0.8307, 0.6181, 0.8196, 0.6324, 0.7717, 0.7018, 0.4337, 0.696, 0.4836, 0.6718, 0.4736, 0.6783, 0.4239, 0.6677, 0.7334, 0.6581, 0.7826, 0.6324, 0.7717, 0.642, 0.7226, 0.709, 0.384, 0.7018, 0.4337, 0.6783, 0.4239, 0.6864, 0.3745, 0.6748, 0.6838, 0.6677, 0.7334, 0.642, 0.7226, 0.6492, 0.6731, 0.7188, 0.3349, 0.709, 0.384, 0.6864, 0.3745, 0.6977, 0.3259, 0.6783, 0.4239, 0.6718, 0.4736, 0.6473, 0.4629, 0.6542, 0.4133, 0.642, 0.7226, 0.6324, 0.7717, 0.6079, 0.7607, 0.617, 0.7116, 0.6864, 0.3745, 0.6783, 0.4239, 0.6542, 0.4133, 0.6631, 0.3642, 0.6492, 0.6731, 0.642, 0.7226, 0.617, 0.7116, 0.6241, 0.6621, 0.6977, 0.3259, 0.6864, 0.3745, 0.6631, 0.3642, 0.6758, 0.3159, 0.6552, 0.6233, 0.6492, 0.6731, 0.6241, 0.6621, 0.6302, 0.6123, 0.7158, 0.2787, 0.6977, 0.3259, 0.6758, 0.3159, 0.6969, 0.2696, 0.6607, 0.5734, 0.6552, 0.6233, 0.6302, 0.6123, 0.6358, 0.5625, 0.5925, 0.8651, 0.5362, 0.9023, 0.525, 0.8943, 0.572, 0.8548, 0.7516, 0.2358, 0.7158, 0.2787, 0.6969, 0.2696, 0.7399, 0.2289, 0.6661, 0.5234, 0.6607, 0.5734, 0.6358, 0.5625, 0.6413, 0.5126, 0.6181, 0.8196, 0.5925, 0.8651, 0.572, 0.8548, 0.5946, 0.8088, 0.6718, 0.4736, 0.6661, 0.5234, 0.6413, 0.5126, 0.6473, 0.4629, 0.6324, 0.7717, 0.6181, 0.8196, 0.5946, 0.8088, 0.6079, 0.7607, 0.7399, 0.2289, 0.6969, 0.2696, 0.677, 0.2596, 0.7285, 0.2213, 0.6413, 0.5126, 0.6358, 0.5625, 0.6108, 0.5515, 0.6164, 0.5016, 0.5946, 0.8088, 0.572, 0.8548, 0.5527, 0.8452, 0.5723, 0.7985, 0.6473, 0.4629, 0.6413, 0.5126, 0.6164, 0.5016, 0.6224, 0.4519, 0.6079, 0.7607, 0.5946, 0.8088, 0.5723, 0.7985, 0.5842, 0.7501, 0.6542, 0.4133, 0.6473, 0.4629, 0.6224, 0.4519, 0.6296, 0.4023, 0.617, 0.7116, 0.6079, 0.7607, 0.5842, 0.7501, 0.5927, 0.7008, 0.6631, 0.3642, 0.6542, 0.4133, 0.6296, 0.4023, 0.639, 0.3533, 0.6241, 0.6621, 0.617, 0.7116, 0.5927, 0.7008, 0.5995, 0.6512, 0.6758, 0.3159, 0.6631, 0.3642, 0.639, 0.3533, 0.6529, 0.3053, 0.6302, 0.6123, 0.6241, 0.6621, 0.5995, 0.6512, 0.6053, 0.6014, 0.6969, 0.2696, 0.6758, 0.3159, 0.6529, 0.3053, 0.677, 0.2596, 0.6358, 0.5625, 0.6302, 0.6123, 0.6053, 0.6014, 0.6108, 0.5515, 0.572, 0.8548, 0.525, 0.8943, 0.5135, 0.887, 0.5527, 0.8452, 0.6529, 0.3053, 0.639, 0.3533, 0.6139, 0.3423, 0.6287, 0.2943, 0.6053, 0.6014, 0.5995, 0.6512, 0.5751, 0.6408, 0.5806, 0.5908, 0.677, 0.2596, 0.6529, 0.3053, 0.6287, 0.2943, 0.6557, 0.2491, 0.6108, 0.5515, 0.6053, 0.6014, 0.5806, 0.5908, 0.5858, 0.5408, 0.5527, 0.8452, 0.5135, 0.887, 0.5017, 0.8805, 0.5341, 0.8365, 0.7285, 0.2213, 0.677, 0.2596, 0.6557, 0.2491, 0.7176, 0.213, 0.6164, 0.5016, 0.6108, 0.5515, 0.5858, 0.5408, 0.5912, 0.4908, 0.5723, 0.7985, 0.5527, 0.8452, 0.5341, 0.8365, 0.5508, 0.789, 0.6224, 0.4519, 0.6164, 0.5016, 0.5912, 0.4908, 0.5971, 0.441, 0.5842, 0.7501, 0.5723, 0.7985, 0.5508, 0.789, 0.5613, 0.7401, 0.6296, 0.4023, 0.6224, 0.4519, 0.5971, 0.441, 0.6043, 0.3914, 0.5927, 0.7008, 0.5842, 0.7501, 0.5613, 0.7401, 0.569, 0.6906, 0.639, 0.3533, 0.6296, 0.4023, 0.6043, 0.3914, 0.6139, 0.3423, 0.5995, 0.6512, 0.5927, 0.7008, 0.569, 0.6906, 0.5751, 0.6408, 0.6043, 0.3914, 0.5971, 0.441, 0.5712, 0.4306, 0.5781, 0.3809, 0.569, 0.6906, 0.5613, 0.7401, 0.5389, 0.7311, 0.5456, 0.6812, 0.6139, 0.3423, 0.6043, 0.3914, 0.5781, 0.3809, 0.5876, 0.3316, 0.5751, 0.6408, 0.569, 0.6906, 0.5456, 0.6812, 0.551, 0.6312, 0.6287, 0.2943, 0.6139, 0.3423, 0.5876, 0.3316, 0.6027, 0.2834, 0.5806, 0.5908, 0.5751, 0.6408, 0.551, 0.6312, 0.5559, 0.581, 0.6557, 0.2491, 0.6287, 0.2943, 0.6027, 0.2834, 0.6324, 0.2381, 0.5858, 0.5408, 0.5806, 0.5908, 0.5559, 0.581, 0.5606, 0.5308, 0.5341, 0.8365, 0.5017, 0.8805, 0.4898, 0.8749, 0.516, 0.8289, 0.7176, 0.213, 0.6557, 0.2491, 0.6324, 0.2381, 0.7072, 0.2041, 0.5912, 0.4908, 0.5858, 0.5408, 0.5606, 0.5308, 0.5656, 0.4807, 0.5508, 0.789, 0.5341, 0.8365, 0.516, 0.8289, 0.5299, 0.7805, 0.5971, 0.441, 0.5912, 0.4908, 0.5656, 0.4807, 0.5712, 0.4306, 0.5613, 0.7401, 0.5508, 0.789, 0.5299, 0.7805, 0.5389, 0.7311, 0.7072, 0.2041, 0.6324, 0.2381, 0.6061, 0.2272, 0.6979, 0.1948, 0.5656, 0.4807, 0.5606, 0.5308, 0.5353, 0.5219, 0.5396, 0.4716, 0.5299, 0.7805, 0.516, 0.8289, 0.4984, 0.8224, 0.5095, 0.7732, 0.5712, 0.4306, 0.5656, 0.4807, 0.5396, 0.4716, 0.5446, 0.4213, 0.5389, 0.7311, 0.5299, 0.7805, 0.5095, 0.7732, 0.5169, 0.7233, 0.5781, 0.3809, 0.5712, 0.4306, 0.5446, 0.4213, 0.5509, 0.3712, 0.5456, 0.6812, 0.5389, 0.7311, 0.5169, 0.7233, 0.5224, 0.6731, 0.5876, 0.3316, 0.5781, 0.3809, 0.5509, 0.3712, 0.5598, 0.3216, 0.551, 0.6312, 0.5456, 0.6812, 0.5224, 0.6731, 0.527, 0.6228, 0.6027, 0.2834, 0.5876, 0.3316, 0.5598, 0.3216, 0.5746, 0.2729, 0.5559, 0.581, 0.551, 0.6312, 0.527, 0.6228, 0.5312, 0.5723, 0.6324, 0.2381, 0.6027, 0.2834, 0.5746, 0.2729, 0.6061, 0.2272, 0.5606, 0.5308, 0.5559, 0.581, 0.5312, 0.5723, 0.5353, 0.5219, 0.516, 0.8289, 0.4898, 0.8749, 0.4776, 0.8701, 0.4984, 0.8224, 0.5746, 0.2729, 0.5598, 0.3216, 0.5304, 0.3128, 0.5438, 0.2635, 0.5312, 0.5723, 0.527, 0.6228, 0.5031, 0.6158, 0.5064, 0.5651, 0.6061, 0.2272, 0.5746, 0.2729, 0.5438, 0.2635, 0.5753, 0.2167, 0.5353, 0.5219, 0.5312, 0.5723, 0.5064, 0.5651, 0.5097, 0.5145, 0.4984, 0.8224, 0.4776, 0.8701, 0.4654, 0.8662, 0.481, 0.8172, 0.6979, 0.1948, 0.6061, 0.2272, 0.5753, 0.2167, 0.6904, 0.1851, 0.5396, 0.4716, 0.5353, 0.5219, 0.5097, 0.5145, 0.5132, 0.4638, 0.5095, 0.7732, 0.4984, 0.8224, 0.481, 0.8172, 0.4894, 0.7672, 0.5446, 0.4213, 0.5396, 0.4716, 0.5132, 0.4638, 0.5174, 0.4133, 0.5169, 0.7233, 0.5095, 0.7732, 0.4894, 0.7672, 0.4951, 0.7169, 0.5509, 0.3712, 0.5446, 0.4213, 0.5174, 0.4133, 0.5227, 0.3629, 0.5224, 0.6731, 0.5169, 0.7233, 0.4951, 0.7169, 0.4994, 0.6664, 0.5598, 0.3216, 0.5509, 0.3712, 0.5227, 0.3629, 0.5304, 0.3128, 0.527, 0.6228, 0.5224, 0.6731, 0.4994, 0.6664, 0.5031, 0.6158, 0.5227, 0.3629, 0.5174, 0.4133, 0.4895, 0.4071, 0.4934, 0.3564, 0.4994, 0.6664, 0.4951, 0.7169, 0.4735, 0.7121, 0.4765, 0.6613, 0.5304, 0.3128, 0.5227, 0.3629, 0.4934, 0.3564, 0.4993, 0.3058, 0.5031, 0.6158, 0.4994, 0.6664, 0.4765, 0.6613, 0.4791, 0.6104, 0.5438, 0.2635, 0.5304, 0.3128, 0.4993, 0.3058, 0.51, 0.2557, 0.5064, 0.5651, 0.5031, 0.6158, 0.4791, 0.6104, 0.4815, 0.5596, 0.5753, 0.2167, 0.5438, 0.2635, 0.51, 0.2557, 0.5381, 0.2073, 0.5097, 0.5145, 0.5064, 0.5651, 0.4815, 0.5596, 0.4839, 0.5087, 0.481, 0.8172, 0.4654, 0.8662, 0.4531, 0.8634, 0.4637, 0.8133, 0.6904, 0.1851, 0.5753, 0.2167, 0.5381, 0.2073, 0.6871, 0.1752, 0.5132, 0.4638, 0.5097, 0.5145, 0.4839, 0.5087, 0.4864, 0.4579, 0.4894, 0.7672, 0.481, 0.8172, 0.4637, 0.8133, 0.4696, 0.7628, 0.5174, 0.4133, 0.5132, 0.4638, 0.4864, 0.4579, 0.4895, 0.4071, 0.4951, 0.7169, 0.4894, 0.7672, 0.4696, 0.7628, 0.4735, 0.7121, 0.4637, 0.8133, 0.4531, 0.8634, 0.4408, 0.8616, 0.4466, 0.8108, 0.6871, 0.1752, 0.5381, 0.2073, 0.4924, 0.2003, 0.6968, 0.1653, 0.4864, 0.4579, 0.4839, 0.5087, 0.4579, 0.5049, 0.4593, 0.4539, 0.4696, 0.7628, 0.4637, 0.8133, 0.4466, 0.8108, 0.4498, 0.7599, 0.4895, 0.4071, 0.4864, 0.4579, 0.4593, 0.4539, 0.4611, 0.403, 0.4735, 0.7121, 0.4696, 0.7628, 0.4498, 0.7599, 0.452, 0.7089, 0.4934, 0.3564, 0.4895, 0.4071, 0.4611, 0.403, 0.4634, 0.352, 0.4765, 0.6613, 0.4735, 0.7121, 0.452, 0.7089, 0.4537, 0.658, 0.4993, 0.3058, 0.4934, 0.3564, 0.4634, 0.352, 0.4669, 0.3011, 0.4791, 0.6104, 0.4765, 0.6613, 0.4537, 0.658, 0.4552, 0.607, 0.51, 0.2557, 0.4993, 0.3058, 0.4669, 0.3011, 0.4734, 0.2504, 0.4815, 0.5596, 0.4791, 0.6104, 0.4552, 0.607, 0.4565, 0.5559, 0.5381, 0.2073, 0.51, 0.2557, 0.4734, 0.2504, 0.4924, 0.2003, 0.4839, 0.5087, 0.4815, 0.5596, 0.4565, 0.5559, 0.4579, 0.5049, 0.4552, 0.607, 0.4537, 0.658, 0.4309, 0.6565, 0.4312, 0.6055, 0.4734, 0.2504, 0.4669, 0.3011, 0.4335, 0.299, 0.4349, 0.248, 0.4565, 0.5559, 0.4552, 0.607, 0.4312, 0.6055, 0.4315, 0.5544, 0.4924, 0.2003, 0.4734, 0.2504, 0.4349, 0.248, 0.439, 0.1969, 0.4579, 0.5049, 0.4565, 0.5559, 0.4315, 0.5544, 0.4317, 0.5033, 0.4466, 0.8108, 0.4408, 0.8616, 0.4284, 0.8608, 0.4295, 0.8097, 0.6968, 0.1653, 0.4924, 0.2003, 0.439, 0.1969, 0.7804, 0.1572, 0.4593, 0.4539, 0.4579, 0.5049, 0.4317, 0.5033, 0.432, 0.4522, 0.4498, 0.7599, 0.4466, 0.8108, 0.4295, 0.8097, 0.4302, 0.7587, 0.4611, 0.403, 0.4593, 0.4539, 0.432, 0.4522, 0.4324, 0.4012, 0.452, 0.7089, 0.4498, 0.7599, 0.4302, 0.7587, 0.4306, 0.7076, 0.4634, 0.352, 0.4611, 0.403, 0.4324, 0.4012, 0.4328, 0.3501, 0.4537, 0.658, 0.452, 0.7089, 0.4306, 0.7076, 0.4309, 0.6565, 0.4669, 0.3011, 0.4634, 0.352, 0.4328, 0.3501, 0.4335, 0.299, 0.4324, 0.4012, 0.432, 0.4522, 0.4047, 0.4528, 0.4036, 0.4018, 0.4306, 0.7076, 0.4302, 0.7587, 0.4105, 0.7591, 0.4092, 0.7081, 0.4328, 0.3501, 0.4324, 0.4012, 0.4036, 0.4018, 0.4022, 0.3507, 0.4309, 0.6565, 0.4306, 0.7076, 0.4092, 0.7081, 0.4081, 0.657, 0.4335, 0.299, 0.4328, 0.3501, 0.4022, 0.3507, 0.4, 0.2997, 0.4312, 0.6055, 0.4309, 0.6565, 0.4081, 0.657, 0.4072, 0.606, 0.4349, 0.248, 0.4335, 0.299, 0.4, 0.2997, 0.3959, 0.2488, 0.4315, 0.5544, 0.4312, 0.6055, 0.4072, 0.606, 0.4064, 0.5549, 0.439, 0.1969, 0.4349, 0.248, 0.3959, 0.2488, 0.3836, 0.1981, 0.4317, 0.5033, 0.4315, 0.5544, 0.4064, 0.5549, 0.4056, 0.5039, 0.4295, 0.8097, 0.4284, 0.8608, 0.416, 0.8611, 0.4125, 0.8101, 0.7804, 0.1572, 0.439, 0.1969, 0.3836, 0.1981, 0.9502, 0.1608, 0.432, 0.4522, 0.4317, 0.5033, 0.4056, 0.5039, 0.4047, 0.4528, 0.4302, 0.7587, 0.4295, 0.8097, 0.4125, 0.8101, 0.4105, 0.7591, 0.3836, 0.1981, 0.3959, 0.2488, 0.3583, 0.2528, 0.3338, 0.2035, 0.4056, 0.5039, 0.4064, 0.5549, 0.3814, 0.5576, 0.3795, 0.5066, 0.4125, 0.8101, 0.416, 0.8611, 0.4036, 0.8624, 0.3954, 0.8119, 0.133, 0.1608, 0.3836, 0.1981, 0.3338, 0.2035, 0.1618, 0.1703, 0.4047, 0.4528, 0.4056, 0.5039, 0.3795, 0.5066, 0.3775, 0.4557, 0.4105, 0.7591, 0.4125, 0.8101, 0.3954, 0.8119, 0.3908, 0.7612, 0.4036, 0.4018, 0.4047, 0.4528, 0.3775, 0.4557, 0.375, 0.4048, 0.4092, 0.7081, 0.4105, 0.7591, 0.3908, 0.7612, 0.3877, 0.7103, 0.4022, 0.3507, 0.4036, 0.4018, 0.375, 0.4048, 0.3719, 0.3539, 0.4081, 0.657, 0.4092, 0.7081, 0.3877, 0.7103, 0.3853, 0.6594, 0.4, 0.2997, 0.4022, 0.3507, 0.3719, 0.3539, 0.3671, 0.3032, 0.4072, 0.606, 0.4081, 0.657, 0.3853, 0.6594, 0.3833, 0.6085, 0.3959, 0.2488, 0.4, 0.2997, 0.3671, 0.3032, 0.3583, 0.2528, 0.4064, 0.5549, 0.4072, 0.606, 0.3833, 0.6085, 0.3814, 0.5576, 0.3671, 0.3032, 0.3719, 0.3539, 0.3422, 0.3595, 0.3353, 0.3092, 0.3833, 0.6085, 0.3853, 0.6594, 0.3625, 0.6637, 0.3593, 0.6129, 0.3583, 0.2528, 0.3671, 0.3032, 0.3353, 0.3092, 0.3231, 0.2595, 0.3814, 0.5576, 0.3833, 0.6085, 0.3593, 0.6129, 0.3565, 0.5622, 0.3338, 0.2035, 0.3583, 0.2528, 0.3231, 0.2595, 0.2926, 0.2119, 0.3795, 0.5066, 0.3814, 0.5576, 0.3565, 0.5622, 0.3536, 0.5114, 0.3954, 0.8119, 0.4036, 0.8624, 0.3913, 0.8647, 0.3782, 0.8151, 0.1618, 0.1703, 0.3338, 0.2035, 0.2926, 0.2119, 0.1628, 0.1803, 0.3775, 0.4557, 0.3795, 0.5066, 0.3536, 0.5114, 0.3505, 0.4607, 0.3908, 0.7612, 0.3954, 0.8119, 0.3782, 0.8151, 0.371, 0.7649, 0.375, 0.4048, 0.3775, 0.4557, 0.3505, 0.4607, 0.3469, 0.41, 0.3877, 0.7103, 0.3908, 0.7612, 0.371, 0.7649, 0.3662, 0.7143, 0.3719, 0.3539, 0.375, 0.4048, 0.3469, 0.41, 0.3422, 0.3595, 0.3853, 0.6594, 0.3877, 0.7103, 0.3662, 0.7143, 0.3625, 0.6637, 0.3469, 0.41, 0.3505, 0.4607, 0.3239, 0.4676, 0.3193, 0.4172, 0.3662, 0.7143, 0.371, 0.7649, 0.351, 0.7701, 0.3445, 0.72, 0.3422, 0.3595, 0.3469, 0.41, 0.3193, 0.4172, 0.3135, 0.367, 0.3625, 0.6637, 0.3662, 0.7143, 0.3445, 0.72, 0.3395, 0.6696, 0.3353, 0.3092, 0.3422, 0.3595, 0.3135, 0.367, 0.3051, 0.3171, 0.3593, 0.6129, 0.3625, 0.6637, 0.3395, 0.6696, 0.3354, 0.6191, 0.3231, 0.2595, 0.3353, 0.3092, 0.3051, 0.3171, 0.2908, 0.2682, 0.3565, 0.5622, 0.3593, 0.6129, 0.3354, 0.6191, 0.3316, 0.5686, 0.2926, 0.2119, 0.3231, 0.2595, 0.2908, 0.2682, 0.259, 0.222, 0.3536, 0.5114, 0.3565, 0.5622, 0.3316, 0.5686, 0.3279, 0.5181, 0.3782, 0.8151, 0.3913, 0.8647, 0.379, 0.8681, 0.3609, 0.8197, 0.1628, 0.1803, 0.2926, 0.2119, 0.259, 0.222, 0.1568, 0.1901, 0.3505, 0.4607, 0.3536, 0.5114, 0.3279, 0.5181, 0.3239, 0.4676, 0.371, 0.7649, 0.3782, 0.8151, 0.3609, 0.8197, 0.351, 0.7701, 0.259, 0.222, 0.2908, 0.2682, 0.2614, 0.2782, 0.2307, 0.2328, 0.3279, 0.5181, 0.3316, 0.5686, 0.3069, 0.5766, 0.3024, 0.5263, 0.3609, 0.8197, 0.379, 0.8681, 0.3669, 0.8724, 0.3434, 0.8256, 0.1568, 0.1901, 0.259, 0.222, 0.2307, 0.2328, 0.1482, 0.1996, 0.3239, 0.4676, 0.3279, 0.5181, 0.3024, 0.5263, 0.2977, 0.4761, 0.351, 0.7701, 0.3609, 0.8197, 0.3434, 0.8256, 0.3308, 0.7768, 0.3193, 0.4172, 0.3239, 0.4676, 0.2977, 0.4761, 0.2924, 0.4259, 0.3445, 0.72, 0.351, 0.7701, 0.3308, 0.7768, 0.3226, 0.7271, 0.3135, 0.367, 0.3193, 0.4172, 0.2924, 0.4259, 0.2858, 0.376, 0.3395, 0.6696, 0.3445, 0.72, 0.3226, 0.7271, 0.3165, 0.6771, 0.3051, 0.3171, 0.3135, 0.367, 0.2858, 0.376, 0.2765, 0.3266, 0.3354, 0.6191, 0.3395, 0.6696, 0.3165, 0.6771, 0.3114, 0.6269, 0.2908, 0.2682, 0.3051, 0.3171, 0.2765, 0.3266, 0.2614, 0.2782, 0.3316, 0.5686, 0.3354, 0.6191, 0.3114, 0.6269, 0.3069, 0.5766, 0.2765, 0.3266, 0.2858, 0.376, 0.2591, 0.3862, 0.2494, 0.337, 0.3114, 0.6269, 0.3165, 0.6771, 0.2932, 0.6859, 0.2874, 0.636, 0.2614, 0.2782, 0.2765, 0.3266, 0.2494, 0.337, 0.2345, 0.289, 0.3069, 0.5766, 0.3114, 0.6269, 0.2874, 0.636, 0.2822, 0.5859, 0.2307, 0.2328, 0.2614, 0.2782, 0.2345, 0.289, 0.2061, 0.2438, 0.3024, 0.5263, 0.3069, 0.5766, 0.2822, 0.5859, 0.2772, 0.5358, 0.3434, 0.8256, 0.3669, 0.8724, 0.3548, 0.8777, 0.3255, 0.8327, 0.1482, 0.1996, 0.2307, 0.2328, 0.2061, 0.2438, 0.1383, 0.2087, 0.2977, 0.4761, 0.3024, 0.5263, 0.2772, 0.5358, 0.272, 0.4858, 0.3308, 0.7768, 0.3434, 0.8256, 0.3255, 0.8327, 0.3102, 0.7847, 0.2924, 0.4259, 0.2977, 0.4761, 0.272, 0.4858, 0.2662, 0.4359, 0.3226, 0.7271, 0.3308, 0.7768, 0.3102, 0.7847, 0.3004, 0.7356, 0.2858, 0.376, 0.2924, 0.4259, 0.2662, 0.4359, 0.2591, 0.3862, 0.3165, 0.6771, 0.3226, 0.7271, 0.3004, 0.7356, 0.2932, 0.6859, 0.2662, 0.4359, 0.272, 0.4858, 0.2466, 0.4963, 0.2406, 0.4465, 0.3004, 0.7356, 0.3102, 0.7847, 0.289, 0.7938, 0.2777, 0.7451, 0.2591, 0.3862, 0.2662, 0.4359, 0.2406, 0.4465, 0.2333, 0.397, 0.2932, 0.6859, 0.3004, 0.7356, 0.2777, 0.7451, 0.2696, 0.6957, 0.2494, 0.337, 0.2591, 0.3862, 0.2333, 0.397, 0.2238, 0.3479, 0.2874, 0.636, 0.2932, 0.6859, 0.2696, 0.6957, 0.2631, 0.646, 0.2345, 0.289, 0.2494, 0.337, 0.2238, 0.3479, 0.2095, 0.3, 0.2822, 0.5859, 0.2874, 0.636, 0.2631, 0.646, 0.2575, 0.5962, 0.2061, 0.2438, 0.2345, 0.289, 0.2095, 0.3, 0.1839, 0.2546, 0.2772, 0.5358, 0.2822, 0.5859, 0.2575, 0.5962, 0.2521, 0.5462, 0.3255, 0.8327, 0.3548, 0.8777, 0.343, 0.8838, 0.3072, 0.8409, 0.1383, 0.2087, 0.2061, 0.2438, 0.1839, 0.2546, 0.1276, 0.2173, 0.272, 0.4858, 0.2772, 0.5358, 0.2521, 0.5462, 0.2466, 0.4963, 0.3102, 0.7847, 0.3255, 0.8327, 0.3072, 0.8409, 0.289, 0.7938, 0.1839, 0.2546, 0.2095, 0.3, 0.186, 0.3108, 0.1634, 0.2648, 0.2521, 0.5462, 0.2575, 0.5962, 0.2327, 0.607, 0.2271, 0.5571, 0.3072, 0.8409, 0.343, 0.8838, 0.3313, 0.8907, 0.2883, 0.85, 0.1276, 0.2173, 0.1839, 0.2546, 0.1634, 0.2648, 0.1164, 0.2253, 0.2466, 0.4963, 0.2521, 0.5462, 0.2271, 0.5571, 0.2216, 0.5073, 0.289, 0.7938, 0.3072, 0.8409, 0.2883, 0.85, 0.2672, 0.8037, 0.2406, 0.4465, 0.2466, 0.4963, 0.2216, 0.5073, 0.2155, 0.4575, 0.2777, 0.7451, 0.289, 0.7938, 0.2672, 0.8037, 0.2545, 0.7554, 0.2333, 0.397, 0.2406, 0.4465, 0.2155, 0.4575, 0.2084, 0.408, 0.2696, 0.6957, 0.2777, 0.7451, 0.2545, 0.7554, 0.2456, 0.7063, 0.2238, 0.3479, 0.2333, 0.397, 0.2084, 0.408, 0.1993, 0.3589, 0.2631, 0.646, 0.2696, 0.6957, 0.2456, 0.7063, 0.2387, 0.6568, 0.2095, 0.3, 0.2238, 0.3479, 0.1993, 0.3589, 0.186, 0.3108, 0.2575, 0.5962, 0.2631, 0.646, 0.2387, 0.6568, 0.2327, 0.607, 0.2456, 0.7063, 0.2545, 0.7554, 0.2304, 0.7663, 0.221, 0.7173, 0.1993, 0.3589, 0.2084, 0.408, 0.1841, 0.4188, 0.1756, 0.3696, 0.2387, 0.6568, 0.2456, 0.7063, 0.221, 0.7173, 0.2138, 0.6678, 0.186, 0.3108, 0.1993, 0.3589, 0.1756, 0.3696, 0.1636, 0.3211, 0.2327, 0.607, 0.2387, 0.6568, 0.2138, 0.6678, 0.2077, 0.618, 0.1634, 0.2648, 0.186, 0.3108, 0.1636, 0.3211, 0.144, 0.2744, 0.2271, 0.5571, 0.2327, 0.607, 0.2077, 0.618, 0.2022, 0.5681, 0.2883, 0.85, 0.3313, 0.8907, 0.3199, 0.8983, 0.2684, 0.86, 0.1164, 0.2253, 0.1634, 0.2648, 0.144, 0.2744, 0.1049, 0.2326, 0.2216, 0.5073, 0.2271, 0.5571, 0.2022, 0.5681, 0.1967, 0.5182, 0.2672, 0.8037, 0.2883, 0.85, 0.2684, 0.86, 0.2443, 0.8143, 0.2155, 0.4575, 0.2216, 0.5073, 0.1967, 0.5182, 0.1909, 0.4684, 0.2545, 0.7554, 0.2672, 0.8037, 0.2443, 0.8143, 0.2304, 0.7663, 0.2084, 0.408, 0.2155, 0.4575, 0.1909, 0.4684, 0.1841, 0.4188, 0.1967, 0.5182, 0.2022, 0.5681, 0.1772, 0.5788, 0.172, 0.5288, 0.2443, 0.8143, 0.2684, 0.86, 0.2471, 0.8705, 0.2201, 0.8253, 0.1909, 0.4684, 0.1967, 0.5182, 0.172, 0.5288, 0.1665, 0.4788, 0.2304, 0.7663, 0.2443, 0.8143, 0.2201, 0.8253, 0.2053, 0.7773, 0.1841, 0.4188, 0.1909, 0.4684, 0.1665, 0.4788, 0.1603, 0.429, 0.221, 0.7173, 0.2304, 0.7663, 0.2053, 0.7773, 0.1957, 0.7282, 0.1756, 0.3696, 0.1841, 0.4188, 0.1603, 0.429, 0.1527, 0.3795, 0.2138, 0.6678, 0.221, 0.7173, 0.1957, 0.7282, 0.1885, 0.6786, 0.1636, 0.3211, 0.1756, 0.3696, 0.1527, 0.3795, 0.1422, 0.3306, 0.2077, 0.618, 0.2138, 0.6678, 0.1885, 0.6786, 0.1825, 0.6288, 0.144, 0.2744, 0.1636, 0.3211, 0.1422, 0.3306, 0.1254, 0.2831, 0.2022, 0.5681, 0.2077, 0.618, 0.1825, 0.6288, 0.1772, 0.5788, 0.2684, 0.86, 0.3199, 0.8983, 0.309, 0.9066, 0.2471, 0.8705, 0.1049, 0.2326, 0.144, 0.2744, 0.1254, 0.2831, 0.0931, 0.2391, 0.1422, 0.3306, 0.1527, 0.3795, 0.1303, 0.3885, 0.1213, 0.3391, 0.1825, 0.6288, 0.1885, 0.6786, 0.1626, 0.689, 0.157, 0.6389, 0.1254, 0.2831, 0.1422, 0.3306, 0.1213, 0.3391, 0.1074, 0.2907, 0.1772, 0.5788, 0.1825, 0.6288, 0.157, 0.6389, 0.152, 0.5888, 0.2471, 0.8705, 0.309, 0.9066, 0.2986, 0.9155, 0.2238, 0.8815, 0.0931, 0.2391, 0.1254, 0.2831, 0.1074, 0.2907, 0.08113, 0.2448, 0.172, 0.5288, 0.1772, 0.5788, 0.152, 0.5888, 0.1473, 0.5386, 0.2201, 0.8253, 0.2471, 0.8705, 0.2238, 0.8815, 0.1941, 0.8362, 0.1665, 0.4788, 0.172, 0.5288, 0.1473, 0.5386, 0.1424, 0.4884, 0.2053, 0.7773, 0.2201, 0.8253, 0.1941, 0.8362, 0.179, 0.788, 0.1603, 0.429, 0.1665, 0.4788, 0.1424, 0.4884, 0.1369, 0.4384, 0.1957, 0.7282, 0.2053, 0.7773, 0.179, 0.788, 0.1695, 0.7387, 0.1527, 0.3795, 0.1603, 0.429, 0.1369, 0.4384, 0.1303, 0.3885, 0.1885, 0.6786, 0.1957, 0.7282, 0.1695, 0.7387, 0.1626, 0.689, 0.1369, 0.4384, 0.1424, 0.4884, 0.1184, 0.4969, 0.1138, 0.4465, 0.1695, 0.7387, 0.179, 0.788, 0.1512, 0.798, 0.1423, 0.7484, 0.1303, 0.3885, 0.1369, 0.4384, 0.1138, 0.4465, 0.1083, 0.3963, 0.1626, 0.689, 0.1695, 0.7387, 0.1423, 0.7484, 0.136, 0.6983, 0.1213, 0.3391, 0.1303, 0.3885, 0.1083, 0.3963, 0.1009, 0.3464, 0.157, 0.6389, 0.1626, 0.689, 0.136, 0.6983, 0.131, 0.6481, 0.1074, 0.2907, 0.1213, 0.3391, 0.1009, 0.3464, 0.08974, 0.2972, 0.152, 0.5888, 0.157, 0.6389, 0.131, 0.6481, 0.1267, 0.5977, 0.2238, 0.8815, 0.2986, 0.9155, 0.2893, 0.9248, 0.1975, 0.8924, 0.08113, 0.2448, 0.1074, 0.2907, 0.08974, 0.2972, 0.06902, 0.2495, 0.1473, 0.5386, 0.152, 0.5888, 0.1267, 0.5977, 0.1226, 0.5473, 0.1941, 0.8362, 0.2238, 0.8815, 0.1975, 0.8924, 0.166, 0.8467, 0.1424, 0.4884, 0.1473, 0.5386, 0.1226, 0.5473, 0.1184, 0.4969, 0.179, 0.788, 0.1941, 0.8362, 0.166, 0.8467, 0.1512, 0.798, 0.06902, 0.2495, 0.08974, 0.2972, 0.07233, 0.3024, 0.05681, 0.2534, 0.1226, 0.5473, 0.1267, 0.5977, 0.1011, 0.6052, 0.09777, 0.5545, 0.166, 0.8467, 0.1975, 0.8924, 0.1667, 0.903, 0.1351, 0.8561, 0.1184, 0.4969, 0.1226, 0.5473, 0.09777, 0.5545, 0.09443, 0.5039, 0.1512, 0.798, 0.166, 0.8467, 0.1351, 0.8561, 0.1217, 0.8068, 0.1138, 0.4465, 0.1184, 0.4969, 0.09443, 0.5039, 0.0908, 0.4532, 0.1423, 0.7484, 0.1512, 0.798, 0.1217, 0.8068, 0.114, 0.7567, 0.1083, 0.3963, 0.1138, 0.4465, 0.0908, 0.4532, 0.08649, 0.4027, 0.136, 0.6983, 0.1423, 0.7484, 0.114, 0.7567, 0.1087, 0.7063, 0.1009, 0.3464, 0.1083, 0.3963, 0.08649, 0.4027, 0.08082, 0.3524, 0.131, 0.6481, 0.136, 0.6983, 0.1087, 0.7063, 0.1046, 0.6558, 0.08974, 0.2972, 0.1009, 0.3464, 0.08082, 0.3524, 0.07233, 0.3024, 0.1267, 0.5977, 0.131, 0.6481, 0.1046, 0.6558, 0.1011, 0.6052, 0.1975, 0.8924, 0.2893, 0.9248, 0.2818, 0.9345, 0.1667, 0.903, 0.08082, 0.3524, 0.08649, 0.4027, 0.06489, 0.4075, 0.06095, 0.3568, 0.1046, 0.6558, 0.1087, 0.7063, 0.08086, 0.7125, 0.07783, 0.6617, 0.07233, 0.3024, 0.08082, 0.3524, 0.06095, 0.3568, 0.0551, 0.3063, 0.1011, 0.6052, 0.1046, 0.6558, 0.07783, 0.6617, 0.07525, 0.6109, 0.1667, 0.903, 0.2818, 0.9345, 0.2785, 0.9445, 0.1294, 0.9123, 0.05681, 0.2534, 0.07233, 0.3024, 0.0551, 0.3063, 0.04451, 0.2562, 0.09777, 0.5545, 0.1011, 0.6052, 0.07525, 0.6109, 0.07287, 0.56, 0.1351, 0.8561, 0.1667, 0.903, 0.1294, 0.9123, 0.1014, 0.8639, 0.09443, 0.5039, 0.09777, 0.5545, 0.07287, 0.56, 0.07049, 0.5092, 0.1217, 0.8068, 0.1351, 0.8561, 0.1014, 0.8639, 0.09069, 0.8138, 0.0908, 0.4532, 0.09443, 0.5039, 0.07049, 0.5092, 0.06792, 0.4583, 0.114, 0.7567, 0.1217, 0.8068, 0.09069, 0.8138, 0.08482, 0.7632, 0.08649, 0.4027, 0.0908, 0.4532, 0.06792, 0.4583, 0.06489, 0.4075, 0.1087, 0.7063, 0.114, 0.7567, 0.08482, 0.7632, 0.08086, 0.7125, 0.06792, 0.4583, 0.07049, 0.5092, 0.04654, 0.5127, 0.0451, 0.4617, 0.08482, 0.7632, 0.09069, 0.8138, 0.05825, 0.8185, 0.05477, 0.7676, 0.06489, 0.4075, 0.06792, 0.4583, 0.0451, 0.4617, 0.0434, 0.4107, 0.08086, 0.7125, 0.08482, 0.7632, 0.05477, 0.7676, 0.05247, 0.7167, 0.06095, 0.3568, 0.06489, 0.4075, 0.0434, 0.4107, 0.04121, 0.3597, 0.07783, 0.6617, 0.08086, 0.7125, 0.05247, 0.7167, 0.05072, 0.6657, 0.0551, 0.3063, 0.06095, 0.3568, 0.04121, 0.3597, 0.03798, 0.3088, 0.07525, 0.6109, 0.07783, 0.6617, 0.05072, 0.6657, 0.04924, 0.6147, 0.1294, 0.9123, 0.2785, 0.9445, 0.2882, 0.9543, 0.08381, 0.9193, 0.04451, 0.2562, 0.0551, 0.3063, 0.03798, 0.3088, 0.03215, 0.258, 0.07287, 0.56, 0.07525, 0.6109, 0.04924, 0.6147, 0.04789, 0.5637, 0.1014, 0.8639, 0.1294, 0.9123, 0.08381, 0.9193, 0.06478, 0.8692, 0.07049, 0.5092, 0.07287, 0.56, 0.04789, 0.5637, 0.04654, 0.5127, 0.09069, 0.8138, 0.1014, 0.8639, 0.06478, 0.8692, 0.05825, 0.8185, 0.834, 0.2078, 0.837, 0.2588, 0.8246, 0.2585, 0.3717, 0.9624, 0.4254, 0.9119, 0.5416, 0.9588, 0.5416, 0.9588, 0.4254, 0.9119, 0.5704, 0.9493, 0.834, 0.2078, 0.8246, 0.2585, 0.8122, 0.2572, 0.834, 0.2078, 0.8122, 0.2572, 0.7999, 0.2549, 0.5704, 0.9493, 0.4254, 0.9119, 0.5714, 0.9394, 0.834, 0.2078, 0.7999, 0.2549, 0.7877, 0.2515, 0.5714, 0.9394, 0.4254, 0.9119, 0.5655, 0.9295, 0.5655, 0.9295, 0.4254, 0.9119, 0.5569, 0.92, 0.834, 0.2078, 0.7877, 0.2515, 0.7755, 0.2472, 0.834, 0.2078, 0.7755, 0.2472, 0.7634, 0.242, 0.5569, 0.92, 0.4254, 0.9119, 0.5469, 0.9109, 0.5469, 0.9109, 0.4254, 0.9119, 0.5362, 0.9023, 0.834, 0.2078, 0.7634, 0.242, 0.7516, 0.2358, 0.5362, 0.9023, 0.4254, 0.9119, 0.525, 0.8943, 0.834, 0.2078, 0.7516, 0.2358, 0.7399, 0.2289, 0.834, 0.2078, 0.7399, 0.2289, 0.7285, 0.2213, 0.525, 0.8943, 0.4254, 0.9119, 0.5135, 0.887, 0.5135, 0.887, 0.4254, 0.9119, 0.5017, 0.8805, 0.834, 0.2078, 0.7285, 0.2213, 0.7176, 0.213, 0.5017, 0.8805, 0.4254, 0.9119, 0.4898, 0.8749, 0.834, 0.2078, 0.7176, 0.213, 0.7072, 0.2041, 0.834, 0.2078, 0.7072, 0.2041, 0.6979, 0.1948, 0.4898, 0.8749, 0.4254, 0.9119, 0.4776, 0.8701, 0.4776, 0.8701, 0.4254, 0.9119, 0.4654, 0.8662, 0.834, 0.2078, 0.6979, 0.1948, 0.6904, 0.1851, 0.4654, 0.8662, 0.4254, 0.9119, 0.4531, 0.8634, 0.834, 0.2078, 0.6904, 0.1851, 0.6871, 0.1752, 0.834, 0.2078, 0.6871, 0.1752, 0.6968, 0.1653, 0.4531, 0.8634, 0.4254, 0.9119, 0.4408, 0.8616, 0.4408, 0.8616, 0.4254, 0.9119, 0.4284, 0.8608, 0.834, 0.2078, 0.6968, 0.1653, 0.7804, 0.1572, 0.4284, 0.8608, 0.4254, 0.9119, 0.416, 0.8611, 0.834, 0.2078, 0.7804, 0.1572, 0.9502, 0.1608, 0.834, 0.2078, 0.9502, 0.1608, 0.979, 0.1703, 0.416, 0.8611, 0.4254, 0.9119, 0.4036, 0.8624, 0.4036, 0.8624, 0.4254, 0.9119, 0.3913, 0.8647, 0.834, 0.2078, 0.979, 0.1703, 0.98, 0.1803, 0.834, 0.2078, 0.98, 0.1803, 0.9741, 0.1901, 0.3913, 0.8647, 0.4254, 0.9119, 0.379, 0.8681, 0.834, 0.2078, 0.9741, 0.1901, 0.9655, 0.1996, 0.379, 0.8681, 0.4254, 0.9119, 0.3669, 0.8724, 0.3669, 0.8724, 0.4254, 0.9119, 0.3548, 0.8777, 0.834, 0.2078, 0.9655, 0.1996, 0.9555, 0.2087, 0.834, 0.2078, 0.9555, 0.2087, 0.9448, 0.2173, 0.3548, 0.8777, 0.4254, 0.9119, 0.343, 0.8838, 0.343, 0.8838, 0.4254, 0.9119, 0.3313, 0.8907, 0.834, 0.2078, 0.9448, 0.2173, 0.9336, 0.2253, 0.3313, 0.8907, 0.4254, 0.9119, 0.3199, 0.8983, 0.834, 0.2078, 0.9336, 0.2253, 0.9221, 0.2326, 0.834, 0.2078, 0.9221, 0.2326, 0.9103, 0.2391, 0.3199, 0.8983, 0.4254, 0.9119, 0.309, 0.9066, 0.309, 0.9066, 0.4254, 0.9119, 0.2986, 0.9155, 0.834, 0.2078, 0.9103, 0.2391, 0.8984, 0.2448, 0.2986, 0.9155, 0.4254, 0.9119, 0.2893, 0.9248, 0.834, 0.2078, 0.8984, 0.2448, 0.8863, 0.2495, 0.834, 0.2078, 0.8863, 0.2495, 0.874, 0.2534, 0.2893, 0.9248, 0.4254, 0.9119, 0.2818, 0.9345, 0.2818, 0.9345, 0.4254, 0.9119, 0.2785, 0.9445, 0.834, 0.2078, 0.874, 0.2534, 0.8617, 0.2562, 0.2785, 0.9445, 0.4254, 0.9119, 0.2882, 0.9543, 0.834, 0.2078, 0.8617, 0.2562, 0.8494, 0.258, 0.8494, 0.258, 0.8552, 0.3088, 0.8381, 0.3099, 0.837, 0.2588, 0.8651, 0.5637, 0.8665, 0.6147, 0.8404, 0.6163, 0.8401, 0.5652, 0.06478, 0.8692, 0.08381, 0.9193, 0.03038, 0.9227, 0.02626, 0.8717, 0.834, 0.2078, 0.8494, 0.258, 0.837, 0.2588, 0.8638, 0.5127, 0.8651, 0.5637, 0.8401, 0.5652, 0.8398, 0.5142, 0.05825, 0.8185, 0.06478, 0.8692, 0.02626, 0.8717, 0.02493, 0.8206, 0.8623, 0.4617, 0.8638, 0.5127, 0.8398, 0.5142, 0.8395, 0.4631, 0.872, 0.7676, 0.8755, 0.8185, 0.8422, 0.8206, 0.8415, 0.7695, 0.8606, 0.4107, 0.8623, 0.4617, 0.8395, 0.4631, 0.8392, 0.412, 0.8697, 0.7167, 0.872, 0.7676, 0.8415, 0.7695, 0.841, 0.7185, 0.8584, 0.3597, 0.8606, 0.4107, 0.8392, 0.412, 0.8388, 0.3609, 0.868, 0.6657, 0.8697, 0.7167, 0.841, 0.7185, 0.8407, 0.6674, 0.2882, 0.9543, 0.4254, 0.9119, 0.3717, 0.9624, 0.8552, 0.3088, 0.8584, 0.3597, 0.8388, 0.3609, 0.8381, 0.3099, 0.8665, 0.6147, 0.868, 0.6657, 0.8407, 0.6674, 0.8404, 0.6163, 0.08381, 0.9193, 0.2882, 0.9543, 0.3717, 0.9624, 0.03038, 0.9227])
me_sphere_001.use_remesh_preserve_volume = False
me_sphere_001.use_remesh_preserve_attributes = False
me_sphere_001.use_mirror_vertex_groups = False
me_sphere_001.update()

# ---- objects
ob_sphere = bpy.data.objects.new('Sphere', me_sphere_001)

# ---- transforms, parenting, visibility, modifiers, constraints
ob_sphere.location = (0.0, 0.0, 0.0)
ob_sphere.scale = (0.5, 0.5, 0.5)
ob_sphere.lineart.crease_threshold = 0.0

# ---- collection membership
col_collection_1.objects.link(ob_sphere)

# ---- scene / render settings (as saved in the file)
scene.frame_start = 1; scene.frame_end = 250; scene.frame_set(0)
scene.render.engine = 'BLENDER_EEVEE_NEXT'
scene.render.image_settings.color_mode = 'RGB'
scene.render.image_settings.compression = 90
scene.render.resolution_percentage = 50
scene.render.dither_intensity = 0.0
scene.render.bake_margin = 2
scene.cycles.use_denoising = False
scene.cycles.samples = 10
scene.cycles.sampling_pattern = 'TABULATED_SOBOL'
scene.cycles.light_sampling_threshold = 0.0
scene.cycles.use_adaptive_sampling = False
scene.cycles.use_light_tree = False
scene.cycles.blur_glossy = 0.0
scene.cycles.volume_bounces = 1
scene.cycles.pixel_filter_type = 'GAUSSIAN'
scene.cycles.sample_clamp_indirect = 0.0
scene.view_settings.view_transform = 'Standard'
bpy.context.view_layer.update()

# ---- added for rendering (the .blend has no active camera and no usable light): camera, sun
cam_auto = bpy.data.cameras.new('AutoCamera')
cam_auto.lens = 50.0
cam_auto.sensor_width = 36.0
cam_auto.clip_end = 1000.0
ob_auto_camera = bpy.data.objects.new('AutoCamera', cam_auto)
scene.collection.objects.link(ob_auto_camera)
ob_auto_camera.location = (1.60254, -1.92304, 1.28203)
ob_auto_camera.rotation_euler = (1.09748, -7.21219e-08, 0.694738)
scene.camera = ob_auto_camera
light_auto_sun = bpy.data.lights.new('AutoSun', 'SUN')
light_auto_sun.energy = 3.0
light_auto_sun.angle = 0.0523599
ob_auto_sun = bpy.data.objects.new('AutoSun', light_auto_sun)
scene.collection.objects.link(ob_auto_sun)
ob_auto_sun.rotation_euler = (0.872665, 0.174533, 0.523599)
bpy.context.view_layer.update()
